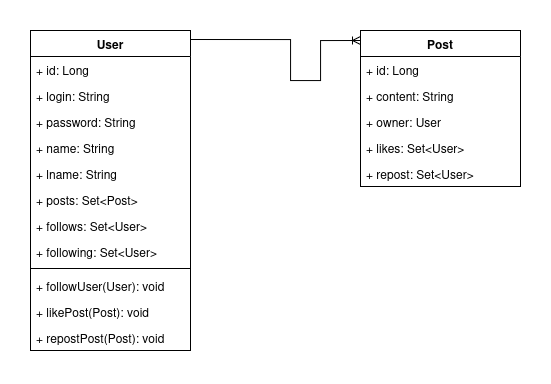

The diagram above was exported from draw.io. Its source (the exported page's mxGraphModel, read from the mxfile embedded in the PNG):
<mxGraphModel dx="1376" dy="760" grid="1" gridSize="10" guides="1" tooltips="1" connect="1" arrows="1" fold="1" page="1" pageScale="1" pageWidth="850" pageHeight="1100" math="0" shadow="0">
  <root>
    <mxCell id="0" />
    <mxCell id="1" parent="0" />
    <mxCell id="yLU-Nc6sKMPtbAahTTXA-48" value="" style="group" vertex="1" connectable="0" parent="1">
      <mxGeometry x="190" y="160" width="490" height="320" as="geometry" />
    </mxCell>
    <mxCell id="yLU-Nc6sKMPtbAahTTXA-1" value="User" style="swimlane;fontStyle=1;align=center;verticalAlign=top;childLayout=stackLayout;horizontal=1;startSize=26;horizontalStack=0;resizeParent=1;resizeParentMax=0;resizeLast=0;collapsible=1;marginBottom=0;whiteSpace=wrap;html=1;" vertex="1" parent="yLU-Nc6sKMPtbAahTTXA-48">
      <mxGeometry width="160" height="320" as="geometry">
        <mxRectangle x="80" y="120" width="70" height="30" as="alternateBounds" />
      </mxGeometry>
    </mxCell>
    <mxCell id="yLU-Nc6sKMPtbAahTTXA-2" value="+ id: Long" style="text;strokeColor=none;fillColor=none;align=left;verticalAlign=top;spacingLeft=4;spacingRight=4;overflow=hidden;rotatable=0;points=[[0,0.5],[1,0.5]];portConstraint=eastwest;whiteSpace=wrap;html=1;" vertex="1" parent="yLU-Nc6sKMPtbAahTTXA-1">
      <mxGeometry y="26" width="160" height="26" as="geometry" />
    </mxCell>
    <mxCell id="yLU-Nc6sKMPtbAahTTXA-6" value="+ login: String" style="text;strokeColor=none;fillColor=none;align=left;verticalAlign=top;spacingLeft=4;spacingRight=4;overflow=hidden;rotatable=0;points=[[0,0.5],[1,0.5]];portConstraint=eastwest;whiteSpace=wrap;html=1;" vertex="1" parent="yLU-Nc6sKMPtbAahTTXA-1">
      <mxGeometry y="52" width="160" height="26" as="geometry" />
    </mxCell>
    <mxCell id="yLU-Nc6sKMPtbAahTTXA-7" value="+ password: String" style="text;strokeColor=none;fillColor=none;align=left;verticalAlign=top;spacingLeft=4;spacingRight=4;overflow=hidden;rotatable=0;points=[[0,0.5],[1,0.5]];portConstraint=eastwest;whiteSpace=wrap;html=1;" vertex="1" parent="yLU-Nc6sKMPtbAahTTXA-1">
      <mxGeometry y="78" width="160" height="26" as="geometry" />
    </mxCell>
    <mxCell id="yLU-Nc6sKMPtbAahTTXA-8" value="+ name: String" style="text;strokeColor=none;fillColor=none;align=left;verticalAlign=top;spacingLeft=4;spacingRight=4;overflow=hidden;rotatable=0;points=[[0,0.5],[1,0.5]];portConstraint=eastwest;whiteSpace=wrap;html=1;" vertex="1" parent="yLU-Nc6sKMPtbAahTTXA-1">
      <mxGeometry y="104" width="160" height="26" as="geometry" />
    </mxCell>
    <mxCell id="yLU-Nc6sKMPtbAahTTXA-9" value="+ lname: String" style="text;strokeColor=none;fillColor=none;align=left;verticalAlign=top;spacingLeft=4;spacingRight=4;overflow=hidden;rotatable=0;points=[[0,0.5],[1,0.5]];portConstraint=eastwest;whiteSpace=wrap;html=1;" vertex="1" parent="yLU-Nc6sKMPtbAahTTXA-1">
      <mxGeometry y="130" width="160" height="26" as="geometry" />
    </mxCell>
    <mxCell id="yLU-Nc6sKMPtbAahTTXA-36" value="+ posts: Set&amp;lt;Post&amp;gt;" style="text;strokeColor=none;fillColor=none;align=left;verticalAlign=top;spacingLeft=4;spacingRight=4;overflow=hidden;rotatable=0;points=[[0,0.5],[1,0.5]];portConstraint=eastwest;whiteSpace=wrap;html=1;" vertex="1" parent="yLU-Nc6sKMPtbAahTTXA-1">
      <mxGeometry y="156" width="160" height="26" as="geometry" />
    </mxCell>
    <mxCell id="yLU-Nc6sKMPtbAahTTXA-37" value="+ follows: Set&amp;lt;User&amp;gt;" style="text;strokeColor=none;fillColor=none;align=left;verticalAlign=top;spacingLeft=4;spacingRight=4;overflow=hidden;rotatable=0;points=[[0,0.5],[1,0.5]];portConstraint=eastwest;whiteSpace=wrap;html=1;" vertex="1" parent="yLU-Nc6sKMPtbAahTTXA-1">
      <mxGeometry y="182" width="160" height="26" as="geometry" />
    </mxCell>
    <mxCell id="yLU-Nc6sKMPtbAahTTXA-38" value="+ following: Set&amp;lt;User&amp;gt;" style="text;strokeColor=none;fillColor=none;align=left;verticalAlign=top;spacingLeft=4;spacingRight=4;overflow=hidden;rotatable=0;points=[[0,0.5],[1,0.5]];portConstraint=eastwest;whiteSpace=wrap;html=1;" vertex="1" parent="yLU-Nc6sKMPtbAahTTXA-1">
      <mxGeometry y="208" width="160" height="26" as="geometry" />
    </mxCell>
    <mxCell id="yLU-Nc6sKMPtbAahTTXA-3" value="" style="line;strokeWidth=1;fillColor=none;align=left;verticalAlign=middle;spacingTop=-1;spacingLeft=3;spacingRight=3;rotatable=0;labelPosition=right;points=[];portConstraint=eastwest;strokeColor=inherit;" vertex="1" parent="yLU-Nc6sKMPtbAahTTXA-1">
      <mxGeometry y="234" width="160" height="8" as="geometry" />
    </mxCell>
    <mxCell id="yLU-Nc6sKMPtbAahTTXA-4" value="+ followUser(User): void" style="text;strokeColor=none;fillColor=none;align=left;verticalAlign=top;spacingLeft=4;spacingRight=4;overflow=hidden;rotatable=0;points=[[0,0.5],[1,0.5]];portConstraint=eastwest;whiteSpace=wrap;html=1;" vertex="1" parent="yLU-Nc6sKMPtbAahTTXA-1">
      <mxGeometry y="242" width="160" height="26" as="geometry" />
    </mxCell>
    <mxCell id="yLU-Nc6sKMPtbAahTTXA-41" value="+ likePost(Post): void" style="text;strokeColor=none;fillColor=none;align=left;verticalAlign=top;spacingLeft=4;spacingRight=4;overflow=hidden;rotatable=0;points=[[0,0.5],[1,0.5]];portConstraint=eastwest;whiteSpace=wrap;html=1;" vertex="1" parent="yLU-Nc6sKMPtbAahTTXA-1">
      <mxGeometry y="268" width="160" height="26" as="geometry" />
    </mxCell>
    <mxCell id="yLU-Nc6sKMPtbAahTTXA-44" value="+ repostPost(Post): void" style="text;strokeColor=none;fillColor=none;align=left;verticalAlign=top;spacingLeft=4;spacingRight=4;overflow=hidden;rotatable=0;points=[[0,0.5],[1,0.5]];portConstraint=eastwest;whiteSpace=wrap;html=1;" vertex="1" parent="yLU-Nc6sKMPtbAahTTXA-1">
      <mxGeometry y="294" width="160" height="26" as="geometry" />
    </mxCell>
    <mxCell id="yLU-Nc6sKMPtbAahTTXA-28" value="Post" style="swimlane;fontStyle=1;align=center;verticalAlign=top;childLayout=stackLayout;horizontal=1;startSize=26;horizontalStack=0;resizeParent=1;resizeParentMax=0;resizeLast=0;collapsible=1;marginBottom=0;whiteSpace=wrap;html=1;" vertex="1" parent="yLU-Nc6sKMPtbAahTTXA-48">
      <mxGeometry x="330" width="160" height="156" as="geometry">
        <mxRectangle x="80" y="120" width="70" height="30" as="alternateBounds" />
      </mxGeometry>
    </mxCell>
    <mxCell id="yLU-Nc6sKMPtbAahTTXA-29" value="+ id: Long" style="text;strokeColor=none;fillColor=none;align=left;verticalAlign=top;spacingLeft=4;spacingRight=4;overflow=hidden;rotatable=0;points=[[0,0.5],[1,0.5]];portConstraint=eastwest;whiteSpace=wrap;html=1;" vertex="1" parent="yLU-Nc6sKMPtbAahTTXA-28">
      <mxGeometry y="26" width="160" height="26" as="geometry" />
    </mxCell>
    <mxCell id="yLU-Nc6sKMPtbAahTTXA-32" value="+ content: String" style="text;strokeColor=none;fillColor=none;align=left;verticalAlign=top;spacingLeft=4;spacingRight=4;overflow=hidden;rotatable=0;points=[[0,0.5],[1,0.5]];portConstraint=eastwest;whiteSpace=wrap;html=1;" vertex="1" parent="yLU-Nc6sKMPtbAahTTXA-28">
      <mxGeometry y="52" width="160" height="26" as="geometry" />
    </mxCell>
    <mxCell id="yLU-Nc6sKMPtbAahTTXA-33" value="+ owner: User" style="text;strokeColor=none;fillColor=none;align=left;verticalAlign=top;spacingLeft=4;spacingRight=4;overflow=hidden;rotatable=0;points=[[0,0.5],[1,0.5]];portConstraint=eastwest;whiteSpace=wrap;html=1;" vertex="1" parent="yLU-Nc6sKMPtbAahTTXA-28">
      <mxGeometry y="78" width="160" height="26" as="geometry" />
    </mxCell>
    <mxCell id="yLU-Nc6sKMPtbAahTTXA-39" value="+ likes: Set&amp;lt;User&amp;gt;" style="text;strokeColor=none;fillColor=none;align=left;verticalAlign=top;spacingLeft=4;spacingRight=4;overflow=hidden;rotatable=0;points=[[0,0.5],[1,0.5]];portConstraint=eastwest;whiteSpace=wrap;html=1;" vertex="1" parent="yLU-Nc6sKMPtbAahTTXA-28">
      <mxGeometry y="104" width="160" height="26" as="geometry" />
    </mxCell>
    <mxCell id="yLU-Nc6sKMPtbAahTTXA-40" value="+ repost: Set&amp;lt;User&amp;gt;" style="text;strokeColor=none;fillColor=none;align=left;verticalAlign=top;spacingLeft=4;spacingRight=4;overflow=hidden;rotatable=0;points=[[0,0.5],[1,0.5]];portConstraint=eastwest;whiteSpace=wrap;html=1;" vertex="1" parent="yLU-Nc6sKMPtbAahTTXA-28">
      <mxGeometry y="130" width="160" height="26" as="geometry" />
    </mxCell>
    <mxCell id="yLU-Nc6sKMPtbAahTTXA-47" style="edgeStyle=orthogonalEdgeStyle;rounded=0;orthogonalLoop=1;jettySize=auto;html=1;endArrow=ERoneToMany;endFill=0;exitX=0.998;exitY=0.028;exitDx=0;exitDy=0;exitPerimeter=0;entryX=0;entryY=0.064;entryDx=0;entryDy=0;entryPerimeter=0;" edge="1" parent="yLU-Nc6sKMPtbAahTTXA-48" source="yLU-Nc6sKMPtbAahTTXA-1" target="yLU-Nc6sKMPtbAahTTXA-28">
      <mxGeometry relative="1" as="geometry">
        <mxPoint x="210" y="202.82" as="sourcePoint" />
        <mxPoint x="320" y="50" as="targetPoint" />
        <Array as="points">
          <mxPoint x="260" y="9" />
          <mxPoint x="260" y="50" />
          <mxPoint x="290" y="50" />
          <mxPoint x="290" y="10" />
        </Array>
      </mxGeometry>
    </mxCell>
  </root>
</mxGraphModel>